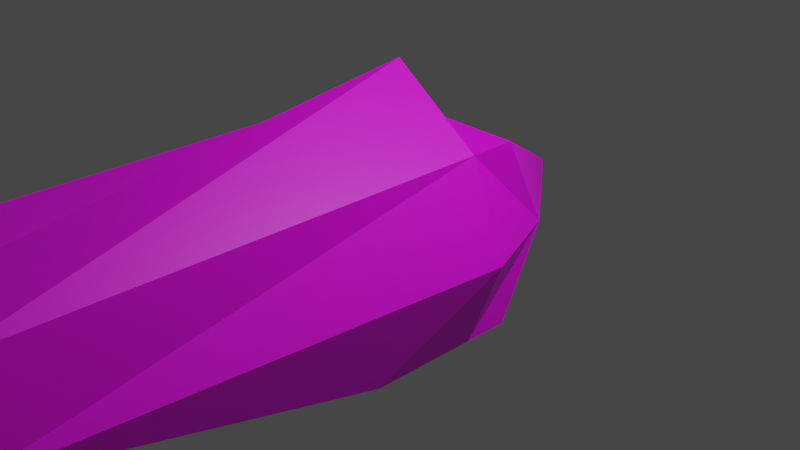 # Source: boid.blend  (saved by Blender 3.3.6; exported with 4.5.12 LTS)
import bpy
from mathutils import Matrix  # noqa: F401  (used for matrix-valued properties, if any)

bpy.ops.wm.read_factory_settings(use_empty=True)
scene = bpy.context.scene
scene.name = 'Scene'

# ---- collections
col_collection = bpy.data.collections.new('Collection'); scene.collection.children.link(col_collection)

# ---- images (referenced by path relative to the original .blend; pixels are not part of the script)
import os
ASSET_DIR = os.environ.get("B2B_ASSET_DIR", "")  # directory of the original .blend (textures are referenced by path, not embedded)
HERE = os.path.dirname(os.path.abspath(__file__))  # packed textures are extracted next to this script under _unpacked/

def load_image(name, relpath, width, height, colorspace="sRGB"):
    """Load a texture the original file referenced (path relative to the .blend, or extracted next to this script)."""
    p = next((c for c in (os.path.join(HERE, relpath), os.path.join(ASSET_DIR, relpath)) if relpath and os.path.exists(c)), "")
    if p:
        img = bpy.data.images.load(p, check_existing=True)
        img.name = name
    else:  # same state as the original file: an image datablock whose file is absent (Cycles renders it pink)
        img = bpy.data.images.new(name, width, height)
        img.source = "FILE"
        img.filepath = "//" + (relpath or name)
    img.colorspace_settings.name = colorspace
    return img
img_diff_atlas_png = load_image('diff_atlas.png', 'Textures/diff_atlas.png', 1024, 1024, 'sRGB')
img_spec_atlas_png = load_image('spec_atlas.png', 'Textures/spec_atlas.png', 1024, 1024, 'sRGB')

# ---- materials (node trees are filled in below, after node groups)
mat_diff = bpy.data.materials.new('diff')
mat_diff.alpha_threshold = 0.0
mat_diff.use_transparent_shadow = False
mat_diff.roughness = 0.5
mat_diff.line_color = (0.0, 0.0, 0.0, 1.0)
mat_spec = bpy.data.materials.new('spec')
mat_spec.use_transparent_shadow = False

# ---- material node trees
mat_diff.use_nodes = True; mat_diff.node_tree.nodes.clear()
_N = mat_diff.node_tree.nodes; _L = mat_diff.node_tree.links
n0 = _N.new('ShaderNodeOutputMaterial'); n0.name = 'Material Output'; n0.location = (300, 300)
n1 = _N.new('ShaderNodeBsdfPrincipled'); n1.name = 'Principled BSDF'; n1.location = (10, 300)
n1.distribution = 'GGX'
n1.subsurface_method = 'RANDOM_WALK_SKIN'
n1.inputs[3].default_value = 1.45
n1.inputs[27].default_value = (0.0, 0.0, 0.0, 1.0)
n1.inputs[28].default_value = 1.0
n2 = _N.new('ShaderNodeTexImage'); n2.name = 'Image Texture'; n2.location = (-280, 270)
n2.image = img_diff_atlas_png
_L.new(n1.outputs[0], n0.inputs[0])
_L.new(n2.outputs[0], n1.inputs[0])
n0.is_active_output = True
mat_spec.use_nodes = True; mat_spec.node_tree.nodes.clear()
_N = mat_spec.node_tree.nodes; _L = mat_spec.node_tree.links
n0 = _N.new('ShaderNodeBsdfPrincipled'); n0.name = 'Principled BSDF'; n0.location = (10, 300)
n0.distribution = 'GGX'
n0.subsurface_method = 'RANDOM_WALK_SKIN'
n0.inputs[3].default_value = 1.45
n0.inputs[27].default_value = (0.0, 0.0, 0.0, 1.0)
n0.inputs[28].default_value = 1.0
n1 = _N.new('ShaderNodeOutputMaterial'); n1.name = 'Material Output'; n1.location = (300, 300)
n2 = _N.new('ShaderNodeTexImage'); n2.name = 'Image Texture'; n2.location = (-280, 270)
n2.image = img_spec_atlas_png
_L.new(n0.outputs[0], n1.inputs[0])
_L.new(n2.outputs[0], n0.inputs[0])
n1.is_active_output = True

# ---- world
world_world = bpy.data.worlds.new('World'); scene.world = world_world
world_world.use_nodes = True; world_world.node_tree.nodes.clear()
_N = world_world.node_tree.nodes; _L = world_world.node_tree.links
n0 = _N.new('ShaderNodeOutputWorld'); n0.name = 'World Output'; n0.location = (300, 300)
n1 = _N.new('ShaderNodeBackground'); n1.name = 'Background'; n1.location = (10, 300)
n1.inputs[0].default_value = (0.05088, 0.05088, 0.05088, 1.0)
_L.new(n1.outputs[0], n0.inputs[0])
n0.is_active_output = True
world_world.color = (0.05088, 0.05088, 0.05088)
world_world.use_sun_shadow = False
world_world.sun_shadow_jitter_overblur = 0.0

# ---- cameras
cam_camera = bpy.data.cameras.new('Camera')
cam_camera.clip_end = 100.0
cam_camera.ortho_scale = 7.314

# ---- lights
light_light = bpy.data.lights.new('Light', 'POINT')
light_light.transmission_factor = 0.0
light_light.energy = 1000.0
light_light.shadow_soft_size = 0.1
light_light.shadow_maximum_resolution = 0.006
light_light.use_absolute_resolution = True

# ---- meshes
me_cube = bpy.data.meshes.new('Cube')
me_cube.from_pydata([(1.0, 1.0, 0.5), (1.0, 1.0, -1.2), (1.0, -1.0, 0.5), (1.0, -1.0, -5.0), (-1.0, 1.0, 0.5), (-1.0, 1.0, -1.2), (-1.0, -1.0, 0.5), (-1.0, -1.0, -5.0), (-1.0, 1.748e-07, -5.0), (0.0, 1.0, -1.2), (1.0, 1.0, 0.0), (-1.0, -1.0, 0.0), (1.0, -1.0, 0.0), (-1.0, 1.0, 0.0), (0.0, -1.0, 0.5), (1.0, 0.0, 1.0), (0.0, -1.0, -5.0), (-1.0, 0.0, 1.0), (0.0, 1.0, 0.5), (1.0, 1.748e-07, -5.0), (0.0, 1.0, 0.0), (0.0, 1.748e-07, -5.0), (-1.5, 0.0, 0.0), (0.0, -1.7, -3.06e-08), (0.0, -5.424e-08, 2.241), (1.4, -2.384e-07, 0.0)], [], [(24, 17, 6), (23, 14, 6, 11), (22, 17, 4, 13), (21, 19, 3, 16), (20, 18, 0, 10), (9, 20, 10, 1), (5, 13, 20, 9), (13, 4, 18, 20), (1, 10, 25, 19), (8, 21, 16, 7), (5, 9, 21, 8), (9, 1, 19, 21), (8, 22, 13, 5), (7, 11, 22, 8), (11, 6, 17, 22), (16, 23, 11, 7), (3, 12, 23, 16), (12, 2, 14, 23), (15, 24, 2), (0, 24, 15), (18, 4, 24), (6, 14, 24), (24, 4, 17), (24, 0, 18), (2, 24, 14), (12, 25, 15, 2), (15, 25, 10, 0), (19, 25, 12, 3)])
me_cube.polygons.foreach_set('material_index', [1, 1, 1, 1, 1, 1, 1, 1, 1, 1, 1, 1, 1, 1, 1, 1, 1, 1, 1, 1, 1, 1, 1, 1, 1, 1, 1, 1])
_uv = me_cube.uv_layers.new(name='UVMap')
_uv.uv.foreach_set('vector', [0.9163, 0.7545, 0.8328, 0.5965, 0.9163, 0.503, 0.7324, 0.9744, 0.7516, 0.8799, 0.8638, 0.8799, 0.8638, 0.936, 0.8562, 0.8799, 0.7324, 0.86, 0.8001, 0.7545, 0.8562, 0.7545, 0.8562, 0.7545, 0.9683, 0.7545, 0.9683, 0.8667, 0.8562, 0.8667, 0.7324, 0.9173, 0.7324, 0.9733, 0.6203, 0.9733, 0.6203, 0.9173, 0.3481, 0.8232, 0.3481, 0.9577, 0.2359, 0.9577, 0.2359, 0.8232, 0.1238, 0.9577, 0.1238, 0.8232, 0.2359, 0.8232, 0.2359, 0.9577, 0.4602, 0.9439, 0.4602, 1.0, 0.3481, 1.0, 0.3481, 0.9439, 0.391, 0.1377, 0.3874, 0.003195, 0.5081, 0.0, 0.5081, 0.5625, 0.6203, 0.5528, 0.5081, 0.5528, 0.5081, 0.4406, 0.6203, 0.4406, 0.7324, 0.4406, 0.6203, 0.4406, 0.6203, 0.0, 0.7324, 1.089e-07, 0.5081, 0.0, 0.6203, 0.0, 0.6203, 0.4406, 0.5081, 0.4406, 0.3874, 0.0, 0.3874, 0.5635, 0.2621, 0.5585, 0.2675, 0.424, 0.2621, 0.0, 0.2621, 0.5607, 0.1368, 0.5633, 0.15, 5.444e-08, 0.1238, 0.9485, 0.06772, 0.9485, 0.0, 0.843, 0.1238, 0.8232, 0.02465, 0.5656, 0.0, 0.0, 0.1368, 0.004931, 0.1368, 0.5656, 0.5656, 0.7024, 0.004931, 0.7024, 0.0, 0.5656, 0.5656, 0.5903, 0.9951, 0.9184, 0.9951, 0.9744, 0.883, 0.9744, 0.8638, 0.8799, 0.8328, 0.158, 0.9163, 0.0, 0.9163, 0.2515, 0.7038, 0.6658, 0.7038, 0.9173, 0.6203, 0.7593, 0.7324, 0.553, 0.8328, 0.503, 0.8328, 0.7545, 0.8328, 0.503, 0.7324, 0.453, 0.8328, 0.2515, 0.9163, 0.2515, 0.9163, 0.503, 0.8328, 0.4095, 0.8328, 0.0, 0.8328, 0.2515, 0.7324, 0.2015, 0.6203, 0.6658, 0.7324, 0.4406, 0.7324, 0.6658, 0.5882, 0.8232, 0.5882, 0.9439, 0.4681, 0.931, 0.5321, 0.8232, 0.4681, 0.8232, 0.4681, 0.9439, 0.3481, 0.931, 0.3541, 0.8752, 0.5624, 0.8145, 0.0, 0.8232, 0.001725, 0.7024, 0.5624, 0.7024])
me_cube.materials.append(mat_diff)
me_cube.materials.append(mat_spec)
me_cube.use_mirror_vertex_groups = False
me_cube.update()

# ---- objects
ob_cube = bpy.data.objects.new('Cube', me_cube)
ob_light = bpy.data.objects.new('Light', light_light)
ob_camera = bpy.data.objects.new('Camera', cam_camera)

# ---- transforms, parenting, visibility, modifiers, constraints
ob_cube.location = (0.0, 0.0, 0.0)
ob_cube.rotation_euler = (-1.571, 0.0, 0.0)
ob_cube.lock_rotations_4d = False
ob_cube.empty_display_type = 'ARROWS'
ob_cube.lineart.crease_threshold = 0.0
ob_light.location = (4.076, 1.005, 5.904)
ob_light.rotation_euler = (0.6503, 0.05522, 1.866)
ob_light.lock_rotations_4d = False
ob_light.empty_display_type = 'ARROWS'
ob_light.color = (0.0, 0.0, 0.0, 0.0)
ob_light.lineart.crease_threshold = 0.0
ob_camera.location = (7.359, -6.926, 4.958)
ob_camera.rotation_euler = (1.109, 0.0, 0.8149)
ob_camera.lock_rotations_4d = False
ob_camera.empty_display_type = 'ARROWS'
ob_camera.color = (0.0, 0.0, 0.0, 0.0)
ob_camera.display_type = 'WIRE'
ob_camera.lineart.crease_threshold = 0.0

# ---- collection membership
col_collection.objects.link(ob_cube)
col_collection.objects.link(ob_light)
col_collection.objects.link(ob_camera)

# ---- scene / render settings (as saved in the file)
scene.camera = ob_camera
scene.frame_start = 1; scene.frame_end = 250; scene.frame_set(1)
scene.render.engine = 'BLENDER_EEVEE_NEXT'
scene.cycles.sampling_pattern = 'TABULATED_SOBOL'
scene.cycles.use_light_tree = False
scene.view_settings.view_transform = 'Filmic'
bpy.context.view_layer.update()
